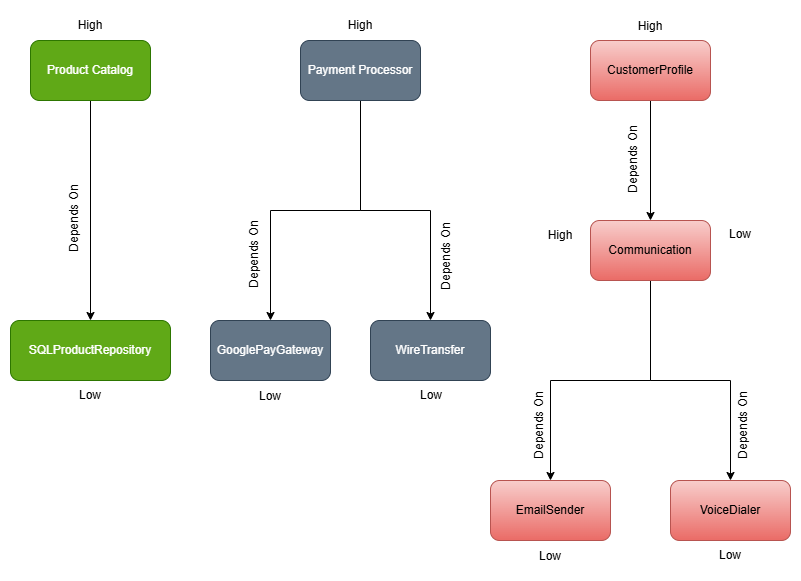

The diagram above was exported from draw.io. Its source (the exported page's mxGraphModel, read from the mxfile embedded in the PNG):
<mxGraphModel dx="1424" dy="791" grid="1" gridSize="10" guides="1" tooltips="1" connect="1" arrows="1" fold="1" page="1" pageScale="1" pageWidth="850" pageHeight="1100" background="none" math="0" shadow="0">
  <root>
    <mxCell id="0" />
    <mxCell id="1" parent="0" />
    <mxCell id="5SupslM8uLNaOZfKoYs0-5" style="edgeStyle=orthogonalEdgeStyle;rounded=0;orthogonalLoop=1;jettySize=auto;html=1;entryX=0.5;entryY=0;entryDx=0;entryDy=0;" edge="1" parent="1" source="5SupslM8uLNaOZfKoYs0-3" target="5SupslM8uLNaOZfKoYs0-4">
      <mxGeometry relative="1" as="geometry" />
    </mxCell>
    <mxCell id="5SupslM8uLNaOZfKoYs0-3" value="Product Catalog" style="rounded=1;whiteSpace=wrap;html=1;fillColor=#60a917;fontColor=#ffffff;strokeColor=#2D7600;" vertex="1" parent="1">
      <mxGeometry x="60" y="80" width="120" height="60" as="geometry" />
    </mxCell>
    <mxCell id="5SupslM8uLNaOZfKoYs0-4" value="SQLProductRepository" style="rounded=1;whiteSpace=wrap;html=1;fillColor=#60a917;fontColor=#ffffff;strokeColor=#2D7600;" vertex="1" parent="1">
      <mxGeometry x="40" y="360" width="160" height="60" as="geometry" />
    </mxCell>
    <mxCell id="5SupslM8uLNaOZfKoYs0-10" style="edgeStyle=orthogonalEdgeStyle;rounded=0;orthogonalLoop=1;jettySize=auto;html=1;entryX=0.5;entryY=0;entryDx=0;entryDy=0;" edge="1" parent="1" source="5SupslM8uLNaOZfKoYs0-6" target="5SupslM8uLNaOZfKoYs0-7">
      <mxGeometry relative="1" as="geometry" />
    </mxCell>
    <mxCell id="5SupslM8uLNaOZfKoYs0-11" style="edgeStyle=orthogonalEdgeStyle;rounded=0;orthogonalLoop=1;jettySize=auto;html=1;entryX=0.5;entryY=0;entryDx=0;entryDy=0;" edge="1" parent="1" source="5SupslM8uLNaOZfKoYs0-6" target="5SupslM8uLNaOZfKoYs0-8">
      <mxGeometry relative="1" as="geometry" />
    </mxCell>
    <mxCell id="5SupslM8uLNaOZfKoYs0-6" value="Payment Processor" style="rounded=1;whiteSpace=wrap;html=1;fillColor=#647687;fontColor=#ffffff;strokeColor=#314354;" vertex="1" parent="1">
      <mxGeometry x="330" y="80" width="120" height="60" as="geometry" />
    </mxCell>
    <mxCell id="5SupslM8uLNaOZfKoYs0-7" value="GooglePayGateway" style="rounded=1;whiteSpace=wrap;html=1;fillColor=#647687;fontColor=#ffffff;strokeColor=#314354;" vertex="1" parent="1">
      <mxGeometry x="240" y="360" width="120" height="60" as="geometry" />
    </mxCell>
    <mxCell id="5SupslM8uLNaOZfKoYs0-8" value="WireTransfer" style="rounded=1;whiteSpace=wrap;html=1;fillColor=#647687;fontColor=#ffffff;strokeColor=#314354;" vertex="1" parent="1">
      <mxGeometry x="400" y="360" width="120" height="60" as="geometry" />
    </mxCell>
    <mxCell id="5SupslM8uLNaOZfKoYs0-20" style="edgeStyle=orthogonalEdgeStyle;rounded=0;orthogonalLoop=1;jettySize=auto;html=1;entryX=0.5;entryY=0;entryDx=0;entryDy=0;" edge="1" parent="1" source="5SupslM8uLNaOZfKoYs0-12" target="5SupslM8uLNaOZfKoYs0-15">
      <mxGeometry relative="1" as="geometry" />
    </mxCell>
    <mxCell id="5SupslM8uLNaOZfKoYs0-12" value="CustomerProfile" style="rounded=1;whiteSpace=wrap;html=1;fillColor=#f8cecc;gradientColor=#ea6b66;strokeColor=#b85450;" vertex="1" parent="1">
      <mxGeometry x="620" y="80" width="120" height="60" as="geometry" />
    </mxCell>
    <mxCell id="5SupslM8uLNaOZfKoYs0-18" style="edgeStyle=orthogonalEdgeStyle;rounded=0;orthogonalLoop=1;jettySize=auto;html=1;entryX=0.5;entryY=0;entryDx=0;entryDy=0;" edge="1" parent="1" source="5SupslM8uLNaOZfKoYs0-15" target="5SupslM8uLNaOZfKoYs0-16">
      <mxGeometry relative="1" as="geometry" />
    </mxCell>
    <mxCell id="5SupslM8uLNaOZfKoYs0-19" style="edgeStyle=orthogonalEdgeStyle;rounded=0;orthogonalLoop=1;jettySize=auto;html=1;entryX=0.5;entryY=0;entryDx=0;entryDy=0;" edge="1" parent="1" source="5SupslM8uLNaOZfKoYs0-15" target="5SupslM8uLNaOZfKoYs0-17">
      <mxGeometry relative="1" as="geometry" />
    </mxCell>
    <mxCell id="5SupslM8uLNaOZfKoYs0-15" value="Communication" style="rounded=1;whiteSpace=wrap;html=1;fillColor=#f8cecc;gradientColor=#ea6b66;strokeColor=#b85450;" vertex="1" parent="1">
      <mxGeometry x="620" y="260" width="120" height="60" as="geometry" />
    </mxCell>
    <mxCell id="5SupslM8uLNaOZfKoYs0-16" value="EmailSender" style="rounded=1;whiteSpace=wrap;html=1;fillColor=#f8cecc;gradientColor=#ea6b66;strokeColor=#b85450;" vertex="1" parent="1">
      <mxGeometry x="520" y="520" width="120" height="60" as="geometry" />
    </mxCell>
    <mxCell id="5SupslM8uLNaOZfKoYs0-17" value="VoiceDialer" style="rounded=1;whiteSpace=wrap;html=1;fillColor=#f8cecc;gradientColor=#ea6b66;strokeColor=#b85450;" vertex="1" parent="1">
      <mxGeometry x="700" y="520" width="120" height="60" as="geometry" />
    </mxCell>
    <mxCell id="5SupslM8uLNaOZfKoYs0-21" value="High" style="text;html=1;whiteSpace=wrap;strokeColor=none;fillColor=none;align=center;verticalAlign=middle;rounded=0;" vertex="1" parent="1">
      <mxGeometry x="90" y="50" width="60" height="30" as="geometry" />
    </mxCell>
    <mxCell id="5SupslM8uLNaOZfKoYs0-22" value="High" style="text;html=1;whiteSpace=wrap;strokeColor=none;fillColor=none;align=center;verticalAlign=middle;rounded=0;" vertex="1" parent="1">
      <mxGeometry x="360" y="50" width="60" height="30" as="geometry" />
    </mxCell>
    <mxCell id="5SupslM8uLNaOZfKoYs0-23" value="High" style="text;html=1;whiteSpace=wrap;strokeColor=none;fillColor=none;align=center;verticalAlign=middle;rounded=0;" vertex="1" parent="1">
      <mxGeometry x="650" y="51" width="60" height="30" as="geometry" />
    </mxCell>
    <mxCell id="5SupslM8uLNaOZfKoYs0-24" value="Low" style="text;html=1;whiteSpace=wrap;strokeColor=none;fillColor=none;align=center;verticalAlign=middle;rounded=0;" vertex="1" parent="1">
      <mxGeometry x="90" y="420" width="60" height="30" as="geometry" />
    </mxCell>
    <mxCell id="5SupslM8uLNaOZfKoYs0-25" value="Low" style="text;html=1;whiteSpace=wrap;strokeColor=none;fillColor=none;align=center;verticalAlign=middle;rounded=0;" vertex="1" parent="1">
      <mxGeometry x="270" y="421" width="60" height="30" as="geometry" />
    </mxCell>
    <mxCell id="5SupslM8uLNaOZfKoYs0-26" value="Low" style="text;html=1;whiteSpace=wrap;strokeColor=none;fillColor=none;align=center;verticalAlign=middle;rounded=0;" vertex="1" parent="1">
      <mxGeometry x="431" y="420" width="60" height="30" as="geometry" />
    </mxCell>
    <mxCell id="5SupslM8uLNaOZfKoYs0-27" value="Low" style="text;html=1;whiteSpace=wrap;strokeColor=none;fillColor=none;align=center;verticalAlign=middle;rounded=0;" vertex="1" parent="1">
      <mxGeometry x="550" y="581" width="60" height="30" as="geometry" />
    </mxCell>
    <mxCell id="5SupslM8uLNaOZfKoYs0-28" value="Low" style="text;html=1;whiteSpace=wrap;strokeColor=none;fillColor=none;align=center;verticalAlign=middle;rounded=0;" vertex="1" parent="1">
      <mxGeometry x="730" y="580" width="60" height="30" as="geometry" />
    </mxCell>
    <mxCell id="5SupslM8uLNaOZfKoYs0-29" value="Low" style="text;html=1;whiteSpace=wrap;strokeColor=none;fillColor=none;align=center;verticalAlign=middle;rounded=0;" vertex="1" parent="1">
      <mxGeometry x="740" y="259" width="60" height="30" as="geometry" />
    </mxCell>
    <mxCell id="5SupslM8uLNaOZfKoYs0-30" value="High" style="text;html=1;whiteSpace=wrap;strokeColor=none;fillColor=none;align=center;verticalAlign=middle;rounded=0;" vertex="1" parent="1">
      <mxGeometry x="560" y="260" width="60" height="30" as="geometry" />
    </mxCell>
    <mxCell id="5SupslM8uLNaOZfKoYs0-31" value="Depends On" style="text;html=1;whiteSpace=wrap;strokeColor=none;fillColor=none;align=center;verticalAlign=middle;rounded=0;rotation=-90;" vertex="1" parent="1">
      <mxGeometry x="59" y="243" width="90" height="30" as="geometry" />
    </mxCell>
    <mxCell id="5SupslM8uLNaOZfKoYs0-32" value="Depends On" style="text;html=1;whiteSpace=wrap;strokeColor=none;fillColor=none;align=center;verticalAlign=middle;rounded=0;rotation=-90;" vertex="1" parent="1">
      <mxGeometry x="239" y="279" width="90" height="30" as="geometry" />
    </mxCell>
    <mxCell id="5SupslM8uLNaOZfKoYs0-33" value="Depends On" style="text;html=1;whiteSpace=wrap;strokeColor=none;fillColor=none;align=center;verticalAlign=middle;rounded=0;rotation=-90;" vertex="1" parent="1">
      <mxGeometry x="431" y="281" width="90" height="30" as="geometry" />
    </mxCell>
    <mxCell id="5SupslM8uLNaOZfKoYs0-34" value="Depends On" style="text;html=1;whiteSpace=wrap;strokeColor=none;fillColor=none;align=center;verticalAlign=middle;rounded=0;rotation=-90;" vertex="1" parent="1">
      <mxGeometry x="618" y="184" width="90" height="30" as="geometry" />
    </mxCell>
    <mxCell id="5SupslM8uLNaOZfKoYs0-35" value="Depends On" style="text;html=1;whiteSpace=wrap;strokeColor=none;fillColor=none;align=center;verticalAlign=middle;rounded=0;rotation=-90;" vertex="1" parent="1">
      <mxGeometry x="524" y="450" width="90" height="30" as="geometry" />
    </mxCell>
    <mxCell id="5SupslM8uLNaOZfKoYs0-36" value="Depends On" style="text;html=1;whiteSpace=wrap;strokeColor=none;fillColor=none;align=center;verticalAlign=middle;rounded=0;rotation=-90;" vertex="1" parent="1">
      <mxGeometry x="728" y="450" width="90" height="30" as="geometry" />
    </mxCell>
  </root>
</mxGraphModel>